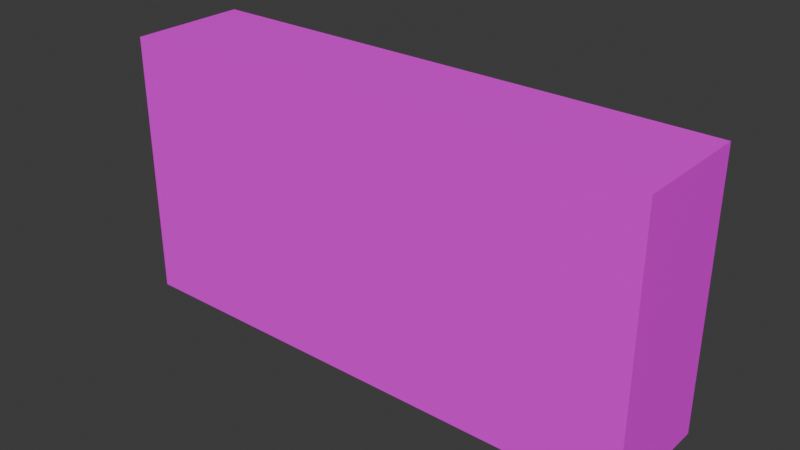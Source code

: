# Source: Sign09.blend  (saved by Blender 4.2.66; exported with 4.5.12 LTS)
import bpy
from mathutils import Matrix  # noqa: F401  (used for matrix-valued properties, if any)

bpy.ops.wm.read_factory_settings(use_empty=True)
scene = bpy.context.scene
scene.name = 'Scene'

# ---- collections
col_collection = bpy.data.collections.new('Collection'); scene.collection.children.link(col_collection)

# ---- images (referenced by path relative to the original .blend; pixels are not part of the script)
import os
ASSET_DIR = os.environ.get("B2B_ASSET_DIR", "")  # directory of the original .blend (textures are referenced by path, not embedded)
HERE = os.path.dirname(os.path.abspath(__file__))  # packed textures are extracted next to this script under _unpacked/

def load_image(name, relpath, width, height, colorspace="sRGB"):
    """Load a texture the original file referenced (path relative to the .blend, or extracted next to this script)."""
    p = next((c for c in (os.path.join(HERE, relpath), os.path.join(ASSET_DIR, relpath)) if relpath and os.path.exists(c)), "")
    if p:
        img = bpy.data.images.load(p, check_existing=True)
        img.name = name
    else:  # same state as the original file: an image datablock whose file is absent (Cycles renders it pink)
        img = bpy.data.images.new(name, width, height)
        img.source = "FILE"
        img.filepath = "//" + (relpath or name)
    img.colorspace_settings.name = colorspace
    return img
img_sign09_a_png = load_image('Sign09_a.png', 'Sign09_a.png', 1024, 1024, 'sRGB')

# ---- materials (node trees are filled in below, after node groups)
mat_primary = bpy.data.materials.new('Primary')
mat_primary.alpha_threshold = 0.0
mat_primary.use_transparent_shadow = False
mat_primary.roughness = 0.5
mat_primary.line_color = (0.0, 0.0, 0.0, 1.0)

# ---- material node trees
mat_primary.use_nodes = True; mat_primary.node_tree.nodes.clear()
_N = mat_primary.node_tree.nodes; _L = mat_primary.node_tree.links
n0 = _N.new('ShaderNodeOutputMaterial'); n0.name = 'Material Output'; n0.location = (300, 300)
n1 = _N.new('ShaderNodeBsdfPrincipled'); n1.name = 'Principled BSDF'; n1.location = (10, 300)
n1.inputs[3].default_value = 1.45
n2 = _N.new('ShaderNodeTexImage'); n2.name = 'Image Texture'; n2.location = (-280, 280)
n2.image = img_sign09_a_png
n2.interpolation = 'Closest'
_L.new(n1.outputs[0], n0.inputs[0])
_L.new(n2.outputs[0], n1.inputs[0])
n0.is_active_output = True

# ---- world
world_world = bpy.data.worlds.new('World'); scene.world = world_world
world_world.use_nodes = True; world_world.node_tree.nodes.clear()
_N = world_world.node_tree.nodes; _L = world_world.node_tree.links
n0 = _N.new('ShaderNodeOutputWorld'); n0.name = 'World Output'; n0.location = (300, 300)
n1 = _N.new('ShaderNodeBackground'); n1.name = 'Background'; n1.location = (10, 300)
n1.inputs[0].default_value = (0.05088, 0.05088, 0.05088, 1.0)
_L.new(n1.outputs[0], n0.inputs[0])
n0.is_active_output = True
world_world.color = (0.05088, 0.05088, 0.05088)
world_world.sun_shadow_jitter_overblur = 0.0

# ---- meshes
me_cube_001 = bpy.data.meshes.new('Cube.001')
me_cube_001.from_pydata([(-5.96e-08, -0.2, 0.0), (-5.96e-08, -0.2, 0.9), (-5.96e-08, 0.2, 0.0), (-5.96e-08, 0.2, 0.9), (1.8, -0.2, 0.0), (1.8, -0.2, 0.9), (1.8, 0.2, 0.0), (1.8, 0.2, 0.9)], [], [(0, 1, 3, 2), (2, 3, 7, 6), (6, 7, 5, 4), (4, 5, 1, 0), (2, 6, 4, 0), (7, 3, 1, 5)])
_uv = me_cube_001.uv_layers.new(name='UVMap')
_uv.uv.foreach_set('vector', [0.875, 1.0, 0.625, 1.0, 0.625, 0.5, 0.875, 0.5, 0.5, 0.4844, 0.5, 1.0, 0.0, 1.0, 0.0, 0.4844, 0.625, 1.0, 0.875, 1.0, 0.875, 0.5, 0.625, 0.5, 0.5, 0.4844, 0.5, 1.0, 0.0, 1.0, 0.0, 0.4844, -0.007812, 0.5, 0.4922, 0.5, 0.4922, 0.0, -0.007812, 0.0, -0.007812, 0.0, 0.4922, 0.0, 0.4922, 0.5, -0.007812, 0.5])
me_cube_001.materials.append(mat_primary)
me_cube_001.update()

# ---- objects
ob_sign09 = bpy.data.objects.new('Sign09', me_cube_001)

# ---- transforms, parenting, visibility, modifiers, constraints
ob_sign09.location = (0.0, 0.0, 0.0)

# ---- collection membership
col_collection.objects.link(ob_sign09)

# ---- scene / render settings (as saved in the file)
scene.frame_start = 1; scene.frame_end = 250; scene.frame_set(1)
scene.render.engine = 'BLENDER_EEVEE_NEXT'
bpy.context.view_layer.update()

# ---- added for rendering (the .blend has no active camera and no usable light): camera, sun
cam_auto = bpy.data.cameras.new('AutoCamera')
cam_auto.lens = 50.0
cam_auto.sensor_width = 36.0
cam_auto.clip_end = 1000.0
ob_auto_camera = bpy.data.objects.new('AutoCamera', cam_auto)
scene.collection.objects.link(ob_auto_camera)
ob_auto_camera.location = (2.7984, -2.27808, 1.96872)
ob_auto_camera.rotation_euler = (1.09748, -7.21219e-08, 0.694738)
scene.camera = ob_auto_camera
light_auto_sun = bpy.data.lights.new('AutoSun', 'SUN')
light_auto_sun.energy = 3.0
light_auto_sun.angle = 0.0523599
ob_auto_sun = bpy.data.objects.new('AutoSun', light_auto_sun)
scene.collection.objects.link(ob_auto_sun)
ob_auto_sun.rotation_euler = (0.872665, 0.174533, 0.523599)
bpy.context.view_layer.update()
